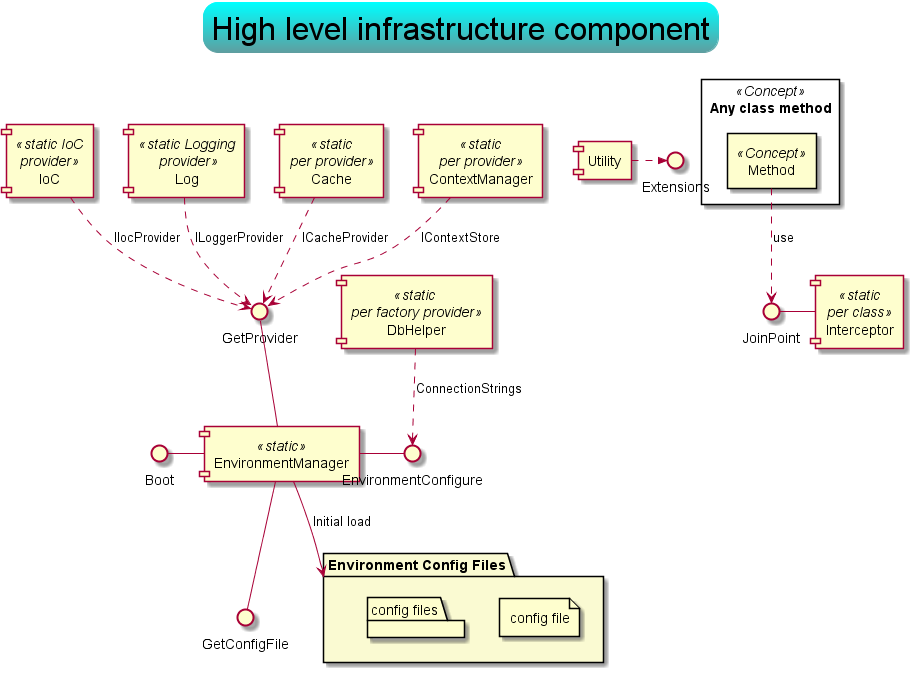

The diagram above was rendered by PlantUML. Its source (embedded in the PNG):
@startuml


skinparam {
	backgroundColor white
	titleFontSize 32
	titleBorderRoundCorner 30
	titleBorderThickness 0
	titleBorderColor white
	titleBackgroundColor Aqua-CadetBlue
	}

title High level infrastructure component


[EnvironmentManager] <<static>>

() "Boot" as Boot
() "GetProvider" as Provider


Boot - [EnvironmentManager]
[EnvironmentManager] -right- EnvironmentConfigure
[EnvironmentManager] -down- GetConfigFile
[EnvironmentManager] -up- Provider


package "Environment Config Files" as configureFiles #LightGoldenRodYellow {
	file "config file"
	folder "config files"
}

EnvironmentManager -down-> configureFiles:Initial load

[IoC] <<static IoC\nprovider>>
[Log] <<static Logging\n provider>>
[Cache] <<static\nper provider>>
[ContextManager] <<static\nper provider>>
[DbHelper] <<static \nper factory provider>>
[Utility]

[IoC] ..> Provider : IIocProvider
[Log] ..> Provider :ILoggerProvider
[Cache] ..> Provider :ICacheProvider
[ContextManager] ..> Provider :IContextStore

[DbHelper] ..> EnvironmentConfigure :ConnectionStrings
[Utility] -right.>>Extensions

rectangle "Any class method" <<Concept>> {
	rectangle "Method" <<Concept>> as interceptMethod
}
[Interceptor] <<static\nper class>>

[interceptMethod] ..>JoinPoint:use

JoinPoint -[Interceptor] 


@enduml